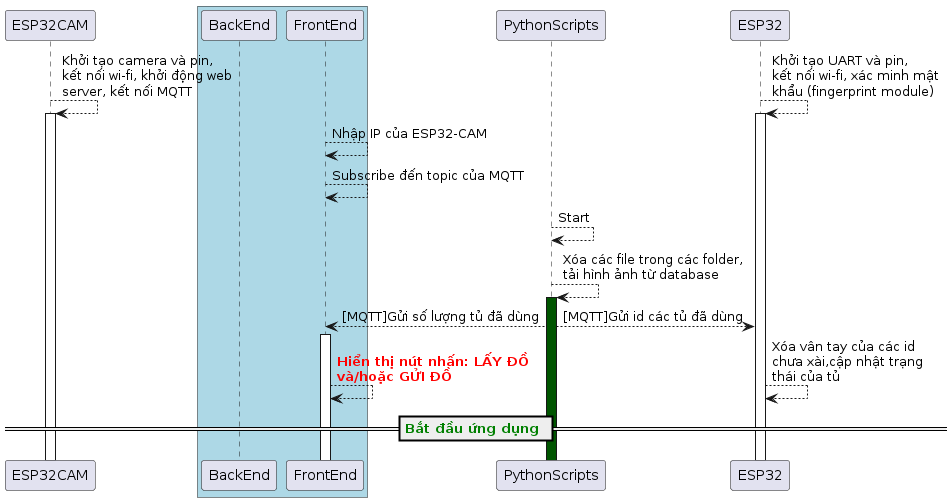

The diagram above was rendered by PlantUML. Its source (embedded in the PNG):
@startuml
participant ESP32CAM
box #LightBlue
participant BackEnd 
participant FrontEnd
end box
participant PythonScripts 
participant ESP32
!pragma teoz true
ESP32CAM --> ESP32CAM: Khởi tạo camera và pin,\nkết nối wi-fi, khởi động web\nserver, kết nối MQTT
activate ESP32CAM 
& ESP32 --> ESP32: Khởi tạo UART và pin,\nkết nối wi-fi, xác minh mật\nkhẩu (fingerprint module)
activate ESP32
FrontEnd --> FrontEnd : Nhập IP của ESP32-CAM
 
FrontEnd --> FrontEnd : Subscribe đến topic của MQTT
 PythonScripts --> PythonScripts : Start
PythonScripts --> PythonScripts : Xóa các file trong các folder,\ntải hình ảnh từ database
activate PythonScripts #005500
!pragma teoz true
PythonScripts --> FrontEnd : [MQTT]Gửi số lượng tủ đã dùng
& PythonScripts --> ESP32: [MQTT]Gửi id các tủ đã dùng
activate FrontEnd
!pragma teoz true
FrontEnd --> FrontEnd : **<color red>Hiển thị nút nhấn: LẤY ĐỒ</color>**\n**<color red>và/hoặc GỬI ĐỒ</color>**
& ESP32 --> ESP32: Xóa vân tay của các id\nchưa xài,cập nhật trạng\nthái của tủ
== **<color green>Bắt đầu ứng dụng</color>** ==
@enduml